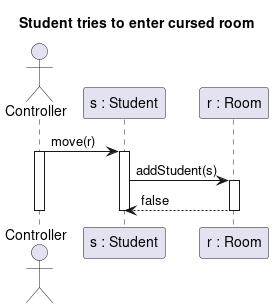

The diagram above was rendered by PlantUML. Its source (embedded in the PNG):
@startuml student_enter_curse
title Student tries to enter cursed room

actor Controller as c
participant "s : Student" as s
participant "r : Room" as r


c -> s : move(r)
Activate c
Activate s
s -> r : addStudent(s)


Activate r
r --> s : false
Deactivate r
Deactivate s
Deactivate c

@enduml